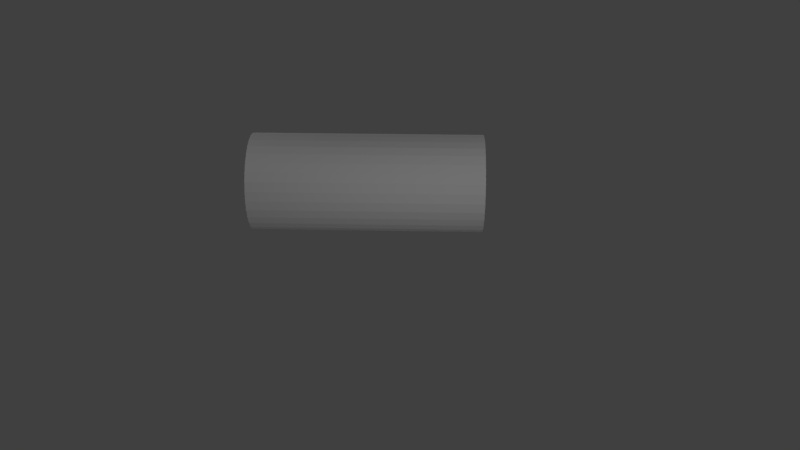 # Source: firewood.blend  (saved by Blender 2.78.0; exported with 4.5.12 LTS)
import bpy
from mathutils import Matrix  # noqa: F401  (used for matrix-valued properties, if any)

bpy.ops.wm.read_factory_settings(use_empty=True)
scene = bpy.context.scene
scene.name = 'Scene'

# ---- collections
col_collection_1 = bpy.data.collections.new('Collection 1'); scene.collection.children.link(col_collection_1)

# ---- materials (node trees are filled in below, after node groups)
mat_bark = bpy.data.materials.new('Bark')
mat_bark.alpha_threshold = 0.0
mat_bark.use_transparent_shadow = False
mat_bark.roughness = 0.5
mat_bark.specular_intensity = 0.0
mat_crosssection = bpy.data.materials.new('CrossSection')
mat_crosssection.alpha_threshold = 0.0
mat_crosssection.use_transparent_shadow = False
mat_crosssection.roughness = 0.5
mat_crosssection.specular_intensity = 0.0

# ---- material node trees

# ---- world
world_world = bpy.data.worlds.new('World'); scene.world = world_world
world_world.color = (0.05088, 0.05088, 0.05088)
world_world.use_sun_shadow = False
world_world.sun_shadow_jitter_overblur = 0.0
world_world.cycles.sampling_method = 'MANUAL'

# ---- cameras
cam_camera = bpy.data.cameras.new('Camera')
cam_camera.clip_end = 100.0
cam_camera.lens = 35.0
cam_camera.sensor_width = 32.0
cam_camera.sensor_height = 18.0
cam_camera.ortho_scale = 7.314
cam_camera.dof.focus_distance = 0.0
cam_camera.dof.aperture_fstop = 128.0

# ---- lights
light_point_002 = bpy.data.lights.new('Point.002', 'POINT')
light_point_002.transmission_factor = 0.0
light_point_002.energy = 100.0
light_point_002.shadow_buffer_clip_start = 0.5
light_point_002.shadow_soft_size = 0.1
light_point_002.shadow_maximum_resolution = 0.006
light_point_002.use_absolute_resolution = True
light_point_001 = bpy.data.lights.new('Point.001', 'POINT')
light_point_001.transmission_factor = 0.0
light_point_001.energy = 100.0
light_point_001.shadow_buffer_clip_start = 0.5
light_point_001.shadow_soft_size = 0.1
light_point_001.shadow_maximum_resolution = 0.006
light_point_001.use_absolute_resolution = True
light_point = bpy.data.lights.new('Point', 'POINT')
light_point.transmission_factor = 0.0
light_point.energy = 100.0
light_point.shadow_buffer_clip_start = 0.5
light_point.shadow_soft_size = 0.1
light_point.shadow_maximum_resolution = 0.006
light_point.use_absolute_resolution = True
light_lamp = bpy.data.lights.new('Lamp', 'POINT')
light_lamp.transmission_factor = 0.0
light_lamp.cutoff_distance = 30.0
light_lamp.energy = 100.0
light_lamp.shadow_buffer_clip_start = 1.001
light_lamp.shadow_soft_size = 0.1
light_lamp.shadow_maximum_resolution = 0.006
light_lamp.use_absolute_resolution = True

# ---- meshes
me_cylinder = bpy.data.meshes.new('Cylinder')
me_cylinder.from_pydata([(-4.858e-08, 0.5985, -1.412), (-4.858e-08, 0.5985, 1.412), (0.1168, 0.587, -1.412), (0.1168, 0.587, 1.412), (0.229, 0.5529, -1.412), (0.229, 0.5529, 1.412), (0.3325, 0.4976, -1.412), (0.3325, 0.4976, 1.412), (0.4232, 0.4232, -1.412), (0.4232, 0.4232, 1.412), (0.4976, 0.3325, -1.412), (0.4976, 0.3325, 1.412), (0.5529, 0.229, -1.412), (0.5529, 0.229, 1.412), (0.587, 0.1168, -1.412), (0.587, 0.1168, 1.412), (0.5985, -1.529e-07, -1.412), (0.5985, -1.529e-07, 1.412), (0.587, -0.1168, -1.412), (0.587, -0.1168, 1.412), (0.5529, -0.229, -1.412), (0.5529, -0.229, 1.412), (0.4976, -0.3325, -1.412), (0.4976, -0.3325, 1.412), (0.4232, -0.4232, -1.412), (0.4232, -0.4232, 1.412), (0.3325, -0.4976, -1.412), (0.3325, -0.4976, 1.412), (0.229, -0.5529, -1.412), (0.229, -0.5529, 1.412), (0.1168, -0.587, -1.412), (0.1168, -0.587, 1.412), (-2.436e-07, -0.5985, -1.412), (-2.436e-07, -0.5985, 1.412), (-0.1168, -0.587, -1.412), (-0.1168, -0.587, 1.412), (-0.229, -0.5529, -1.412), (-0.229, -0.5529, 1.412), (-0.3325, -0.4976, -1.412), (-0.3325, -0.4976, 1.412), (-0.4232, -0.4232, -1.412), (-0.4232, -0.4232, 1.412), (-0.4976, -0.3325, -1.412), (-0.4976, -0.3325, 1.412), (-0.5529, -0.229, -1.412), (-0.5529, -0.229, 1.412), (-0.587, -0.1168, -1.412), (-0.587, -0.1168, 1.412), (-0.5985, 3.798e-07, -1.412), (-0.5985, 3.798e-07, 1.412), (-0.587, 0.1168, -1.412), (-0.587, 0.1168, 1.412), (-0.5529, 0.229, -1.412), (-0.5529, 0.229, 1.412), (-0.4976, 0.3325, -1.412), (-0.4976, 0.3325, 1.412), (-0.4232, 0.4232, -1.412), (-0.4232, 0.4232, 1.412), (-0.3325, 0.4976, -1.412), (-0.3325, 0.4976, 1.412), (-0.229, 0.5529, -1.412), (-0.229, 0.5529, 1.412), (-0.1168, 0.587, -1.412), (-0.1168, 0.587, 1.412)], [], [(0, 1, 3, 2), (2, 3, 5, 4), (4, 5, 7, 6), (6, 7, 9, 8), (8, 9, 11, 10), (10, 11, 13, 12), (12, 13, 15, 14), (14, 15, 17, 16), (16, 17, 19, 18), (18, 19, 21, 20), (20, 21, 23, 22), (22, 23, 25, 24), (24, 25, 27, 26), (26, 27, 29, 28), (28, 29, 31, 30), (30, 31, 33, 32), (32, 33, 35, 34), (34, 35, 37, 36), (36, 37, 39, 38), (38, 39, 41, 40), (40, 41, 43, 42), (42, 43, 45, 44), (44, 45, 47, 46), (46, 47, 49, 48), (48, 49, 51, 50), (50, 51, 53, 52), (52, 53, 55, 54), (54, 55, 57, 56), (56, 57, 59, 58), (58, 59, 61, 60), (3, 1, 63, 61, 59, 57, 55, 53, 51, 49, 47, 45, 43, 41, 39, 37, 35, 33, 31, 29, 27, 25, 23, 21, 19, 17, 15, 13, 11, 9, 7, 5), (60, 61, 63, 62), (62, 63, 1, 0), (0, 2, 4, 6, 8, 10, 12, 14, 16, 18, 20, 22, 24, 26, 28, 30, 32, 34, 36, 38, 40, 42, 44, 46, 48, 50, 52, 54, 56, 58, 60, 62)])
me_cylinder.polygons.foreach_set('material_index', [0, 0, 0, 0, 0, 0, 0, 0, 0, 0, 0, 0, 0, 0, 0, 0, 0, 0, 0, 0, 0, 0, 0, 0, 0, 0, 0, 0, 0, 0, 1, 0, 0, 1])
_uv = me_cylinder.uv_layers.new(name='UVMap')
_uv.uv.foreach_set('vector', [0.05358, 4.222e-08, 0.05358, 1.0, 0.02462, 1.0, 0.02462, 4.222e-08, 0.02462, 4.222e-08, 0.02462, 1.0, 8.845e-08, 1.0, 0.0, 8.445e-08, 0.7746, 4.222e-08, 0.7746, 1.0, 0.7457, 1.0, 0.7457, 8.445e-08, 0.7457, 8.445e-08, 0.7457, 1.0, 0.7135, 1.0, 0.7135, 4.222e-08, 0.7135, 4.222e-08, 0.7135, 1.0, 0.6793, 1.0, 0.6793, 0.0, 0.6793, 0.0, 0.6793, 1.0, 0.6445, 1.0, 0.6445, 0.0, 0.6445, 0.0, 0.6445, 1.0, 0.6104, 1.0, 0.6104, 0.0, 0.6104, 0.0, 0.6104, 1.0, 0.5782, 1.0, 0.5782, 0.0, 0.5782, 0.0, 0.5782, 1.0, 0.5492, 1.0, 0.5492, 0.0, 0.2746, 1.0, 0.2746, 0.0, 0.2992, 4.222e-08, 0.2992, 1.0, 0.2992, 1.0, 0.2992, 4.222e-08, 0.3282, 4.222e-08, 0.3282, 1.0, 0.3282, 1.0, 0.3282, 4.222e-08, 0.3604, 4.222e-08, 0.3604, 1.0, 0.3604, 1.0, 0.3604, 4.222e-08, 0.3945, 0.0, 0.3945, 1.0, 0.3945, 1.0, 0.3945, 0.0, 0.4293, 0.0, 0.4293, 1.0, 0.4293, 1.0, 0.4293, 0.0, 0.4635, 0.0, 0.4635, 1.0, 0.4635, 1.0, 0.4635, 0.0, 0.4957, 0.0, 0.4957, 1.0, 0.4957, 1.0, 0.4957, 0.0, 0.5246, 0.0, 0.5246, 1.0, 0.5246, 1.0, 0.5246, 0.0, 0.5492, 4.222e-08, 0.5492, 1.0, 0.7746, 1.0, 0.7746, 4.222e-08, 0.8036, 4.222e-08, 0.8036, 1.0, 0.8036, 1.0, 0.8036, 4.222e-08, 0.8357, 4.222e-08, 0.8357, 1.0, 0.8357, 1.0, 0.8357, 4.222e-08, 0.8699, 0.0, 0.8699, 1.0, 0.8699, 1.0, 0.8699, 0.0, 0.9047, 0.0, 0.9047, 1.0, 0.9047, 1.0, 0.9047, 0.0, 0.9389, 4.222e-08, 0.9389, 1.0, 0.9389, 1.0, 0.9389, 4.222e-08, 0.971, 0.0, 0.971, 1.0, 1.0, 0.0, 1.0, 1.0, 0.971, 1.0, 0.971, 0.0, 0.2746, 0.0, 0.2746, 1.0, 0.25, 1.0, 0.25, 0.0, 0.25, 0.0, 0.25, 1.0, 0.221, 1.0, 0.221, 0.0, 0.221, 0.0, 0.221, 1.0, 0.1889, 1.0, 0.1889, 4.222e-08, 0.1889, 4.222e-08, 0.1889, 1.0, 0.1547, 1.0, 0.1547, 4.222e-08, 0.1547, 4.222e-08, 0.1547, 1.0, 0.1199, 1.0, 0.1199, 4.222e-08, 0.2632, 0.9431, 0.1813, 0.8884, 0.1116, 0.8187, 0.05691, 0.7368, 0.01921, 0.6458, 1.501e-07, 0.5492, 0.0, 0.4508, 0.01921, 0.3542, 0.05691, 0.2632, 0.1116, 0.1813, 0.1813, 0.1116, 0.2632, 0.05691, 0.3542, 0.01921, 0.4508, 5.004e-08, 0.5492, 0.0, 0.6458, 0.01921, 0.7368, 0.05691, 0.8187, 0.1116, 0.8884, 0.1813, 0.9431, 0.2632, 0.9808, 0.3542, 1.0, 0.4508, 1.0, 0.5492, 0.9808, 0.6458, 0.9431, 0.7368, 0.8884, 0.8187, 0.8187, 0.8884, 0.7368, 0.9431, 0.6458, 0.9808, 0.5492, 1.0, 0.4508, 1.0, 0.3542, 0.9808, 0.1199, 4.222e-08, 0.1199, 1.0, 0.08575, 1.0, 0.08575, 0.0, 0.08575, 0.0, 0.08575, 1.0, 0.05358, 1.0, 0.05358, 4.222e-08, 0.9808, 0.3542, 1.0, 0.4508, 1.0, 0.5492, 0.9808, 0.6458, 0.9431, 0.7368, 0.8884, 0.8187, 0.8187, 0.8884, 0.7368, 0.9431, 0.6458, 0.9808, 0.5492, 1.0, 0.4508, 1.0, 0.3542, 0.9808, 0.2632, 0.9431, 0.1813, 0.8884, 0.1116, 0.8187, 0.05691, 0.7368, 0.01921, 0.6458, 0.0, 0.5492, 5.004e-08, 0.4508, 0.01921, 0.3542, 0.05691, 0.2632, 0.1116, 0.1813, 0.1813, 0.1116, 0.2632, 0.05691, 0.3542, 0.01921, 0.4508, 0.0, 0.5492, 5.004e-08, 0.6458, 0.01921, 0.7368, 0.05691, 0.8187, 0.1116, 0.8884, 0.1813, 0.9431, 0.2632])
me_cylinder.materials.append(mat_bark)
me_cylinder.materials.append(mat_crosssection)
me_cylinder.use_remesh_preserve_volume = False
me_cylinder.use_remesh_preserve_attributes = False
me_cylinder.use_mirror_vertex_groups = False
me_cylinder.update()

# ---- objects
ob_point = bpy.data.objects.new('Point', light_point_002)
ob_lamp3 = bpy.data.objects.new('Lamp3', light_point_001)
ob_lamp2 = bpy.data.objects.new('Lamp2', light_point)
ob_firewood = bpy.data.objects.new('Firewood', me_cylinder)
ob_lamp1 = bpy.data.objects.new('Lamp1', light_lamp)
ob_camera = bpy.data.objects.new('Camera', cam_camera)

# ---- transforms, parenting, visibility, modifiers, constraints
ob_point.location = (4.352, -2.758, 2.185)
ob_point.lineart.crease_threshold = 0.0
ob_lamp3.location = (-3.712, 4.403, 2.732)
ob_lamp3.lineart.crease_threshold = 0.0
ob_lamp2.location = (-4.027, -4.181, 3.355)
ob_lamp2.lineart.crease_threshold = 0.0
ob_firewood.location = (0.0, 0.0, 1.0)
ob_firewood.rotation_euler = (-0.7854, 1.571, 0.0)
ob_firewood.lineart.crease_threshold = 0.0
ob_lamp1.location = (5.353, 2.783, 5.904)
ob_lamp1.rotation_euler = (0.6503, 0.05522, 1.866)
ob_lamp1.lock_rotations_4d = False
ob_lamp1.empty_display_type = 'ARROWS'
ob_lamp1.color = (0.0, 0.0, 0.0, 0.0)
ob_lamp1.lineart.crease_threshold = 0.0
ob_camera.location = (7.481, -6.508, 5.344)
ob_camera.rotation_euler = (1.109, 0.0, 0.8149)
ob_camera.lock_rotations_4d = False
ob_camera.empty_display_type = 'ARROWS'
ob_camera.color = (0.0, 0.0, 0.0, 0.0)
ob_camera.display_type = 'WIRE'
ob_camera.lineart.crease_threshold = 0.0

# ---- collection membership
col_collection_1.objects.link(ob_point)
col_collection_1.objects.link(ob_lamp3)
col_collection_1.objects.link(ob_lamp2)
col_collection_1.objects.link(ob_firewood)
col_collection_1.objects.link(ob_lamp1)
col_collection_1.objects.link(ob_camera)

# ---- scene / render settings (as saved in the file)
scene.camera = ob_camera
scene.frame_start = 1; scene.frame_end = 250; scene.frame_set(1)
scene.render.engine = 'BLENDER_EEVEE_NEXT'
scene.render.resolution_percentage = 50
scene.render.dither_intensity = 0.0
scene.cycles.use_denoising = False
scene.cycles.samples = 128
scene.cycles.sampling_pattern = 'TABULATED_SOBOL'
scene.cycles.light_sampling_threshold = 0.0
scene.cycles.use_adaptive_sampling = False
scene.cycles.use_light_tree = False
scene.cycles.blur_glossy = 0.0
scene.cycles.sample_clamp_indirect = 0.0
scene.view_settings.view_transform = 'Standard'
bpy.context.view_layer.update()
